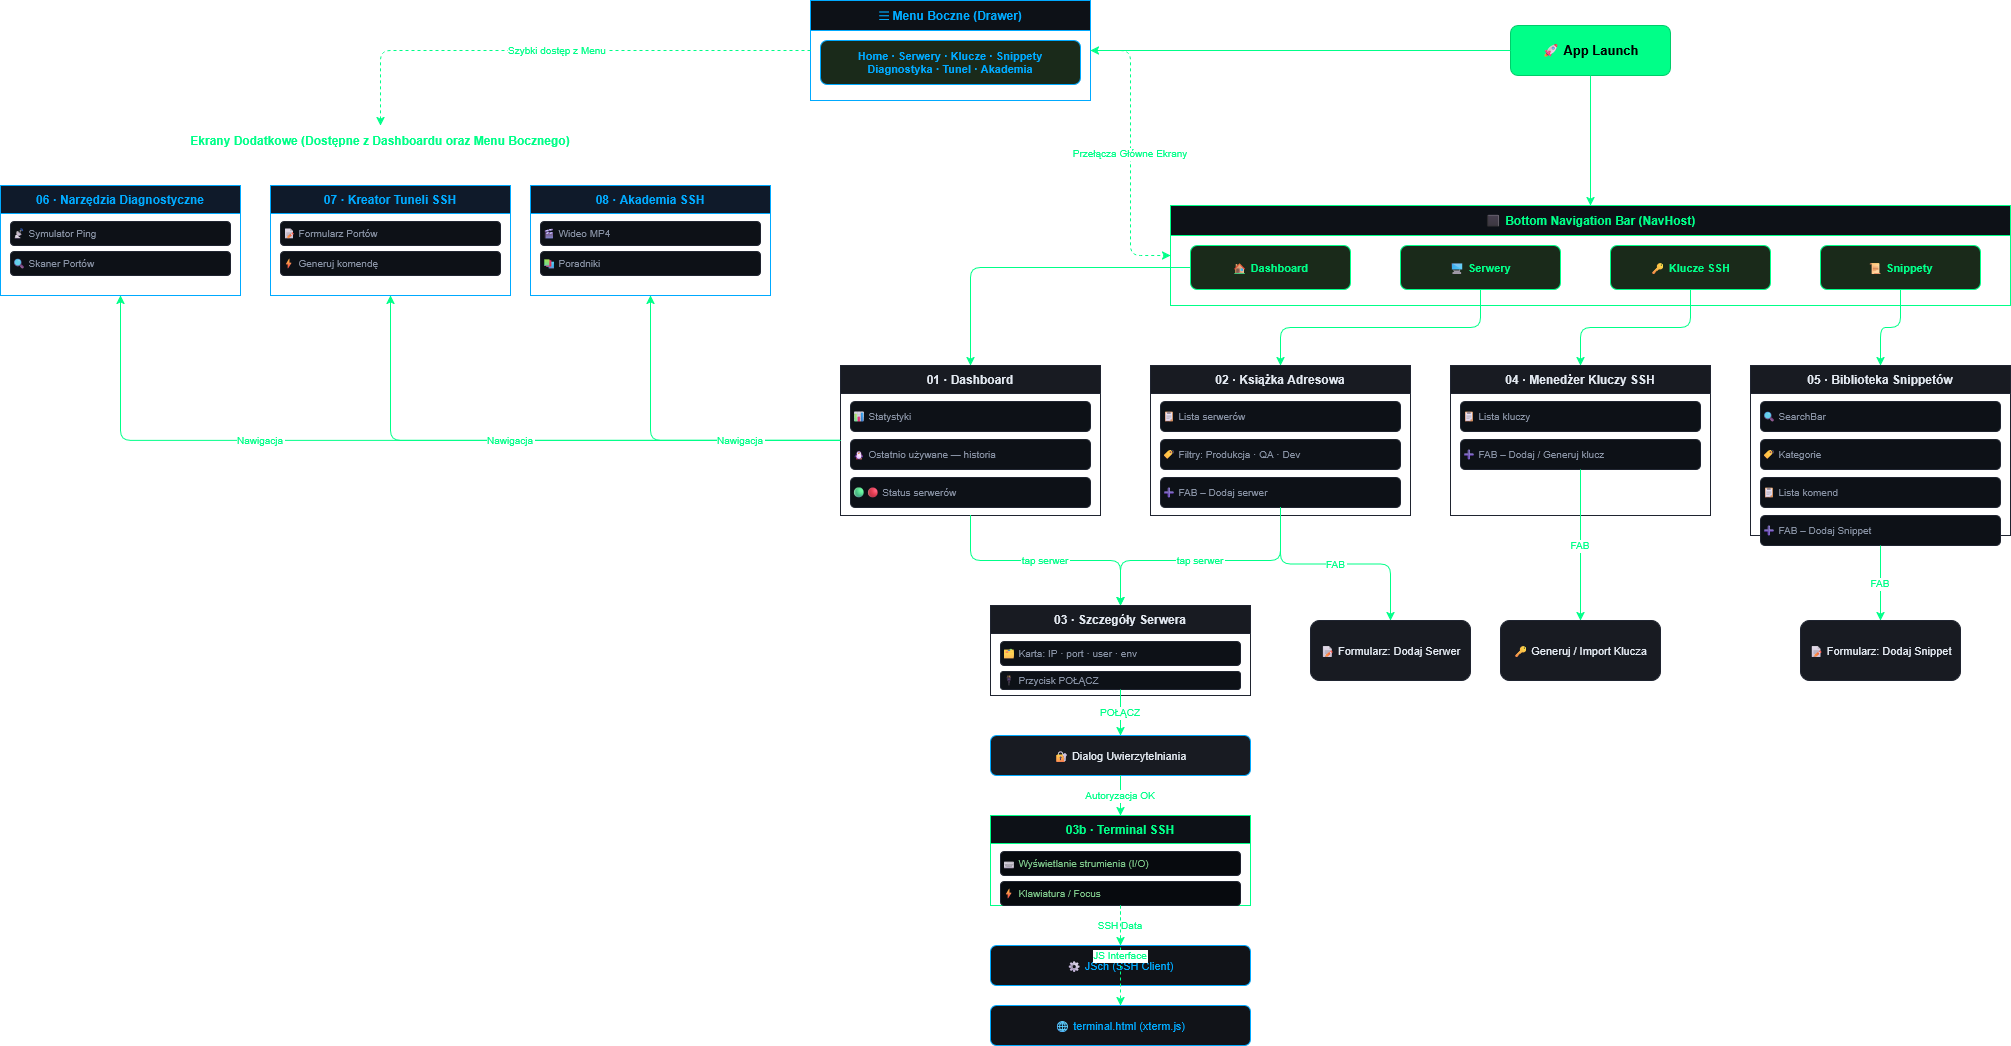

The diagram above was exported from draw.io. Its source (the exported page's mxGraphModel, read from the mxfile embedded in the PNG):
<mxGraphModel dx="3820" dy="2473" grid="1" gridSize="10" guides="1" tooltips="1" connect="1" arrows="1" fold="1" page="1" pageScale="1" pageWidth="1800" pageHeight="1400" math="0" shadow="0">
  <root>
    <mxCell id="0" />
    <mxCell id="1" parent="0" />
    <mxCell id="launch" parent="1" style="rounded=1;whiteSpace=wrap;html=1;fillColor=#00ff88;strokeColor=#00cc6a;fontColor=#000000;fontStyle=1;fontSize=13;" value="🚀 App Launch" vertex="1">
      <mxGeometry height="50" width="160" x="460" y="-415" as="geometry" />
    </mxCell>
    <mxCell id="drawer_bg" parent="1" style="swimlane;fillColor=#0d1117;strokeColor=#00aaff;fontColor=#00aaff;fontStyle=1;fontSize=12;startSize=30;" value="☰ Menu Boczne (Drawer)" vertex="1">
      <mxGeometry height="100" width="280" x="-240" y="-440" as="geometry" />
    </mxCell>
    <mxCell id="drawer_items" parent="drawer_bg" style="rounded=1;fillColor=#1a2a1a;strokeColor=#00aaff;fontColor=#00aaff;fontStyle=1;fontSize=11;align=center;" value="Home · Serwery · Klucze · Snippety&#10;Diagnostyka · Tunel · Akademia" vertex="1">
      <mxGeometry height="44" width="260" x="10" y="40" as="geometry" />
    </mxCell>
    <mxCell id="e_launch_drawer" edge="1" parent="1" source="launch" style="edgeStyle=orthogonalEdgeStyle;strokeColor=#00ff88;" target="drawer_bg">
      <mxGeometry relative="1" as="geometry" />
    </mxCell>
    <mxCell id="bnav_bg" parent="1" style="swimlane;fillColor=#0d1117;strokeColor=#00ff88;fontColor=#00ff88;fontStyle=1;fontSize=12;startSize=30;" value="⬛ Bottom Navigation Bar (NavHost)" vertex="1">
      <mxGeometry height="100" width="840" x="120" y="-235" as="geometry" />
    </mxCell>
    <mxCell id="nav1" parent="bnav_bg" style="rounded=1;fillColor=#1a2a1a;strokeColor=#00ff88;fontColor=#00ff88;fontStyle=1;fontSize=11;" value="🏠 Dashboard" vertex="1">
      <mxGeometry height="44" width="160" x="20" y="40" as="geometry" />
    </mxCell>
    <mxCell id="nav2" parent="bnav_bg" style="rounded=1;fillColor=#1a2a1a;strokeColor=#00ff88;fontColor=#00ff88;fontStyle=1;fontSize=11;" value="🖥 Serwery" vertex="1">
      <mxGeometry height="44" width="160" x="230" y="40" as="geometry" />
    </mxCell>
    <mxCell id="nav3" parent="bnav_bg" style="rounded=1;fillColor=#1a2a1a;strokeColor=#00ff88;fontColor=#00ff88;fontStyle=1;fontSize=11;" value="🔑 Klucze SSH" vertex="1">
      <mxGeometry height="44" width="160" x="440" y="40" as="geometry" />
    </mxCell>
    <mxCell id="nav4" parent="bnav_bg" style="rounded=1;fillColor=#1a2a1a;strokeColor=#00ff88;fontColor=#00ff88;fontStyle=1;fontSize=11;" value="📜 Snippety" vertex="1">
      <mxGeometry height="44" width="160" x="650" y="40" as="geometry" />
    </mxCell>
    <mxCell id="e_launch_bnav" edge="1" parent="1" source="launch" style="edgeStyle=orthogonalEdgeStyle;strokeColor=#00ff88;" target="bnav_bg">
      <mxGeometry relative="1" as="geometry" />
    </mxCell>
    <mxCell id="e_drawer_bnav" edge="1" parent="1" source="drawer_bg" style="edgeStyle=orthogonalEdgeStyle;dashed=1;fontSize=10;fontColor=#00ff88;strokeColor=#00ff88;exitX=1;exitY=0.5;entryX=0;entryY=0.5;" target="bnav_bg" value="Przełącza Główne Ekrany">
      <mxGeometry relative="1" as="geometry" />
    </mxCell>
    <mxCell id="e_drawer_extras" edge="1" parent="1" source="drawer_bg" style="edgeStyle=orthogonalEdgeStyle;dashed=1;fontSize=10;fontColor=#00ff88;strokeColor=#00ff88;exitX=0;exitY=0.5;entryX=0.5;entryY=0;entryDx=0;entryDy=0;" target="extras_label" value="Szybki dostęp z Menu">
      <mxGeometry relative="1" as="geometry">
        <Array as="points">
          <mxPoint x="-670" y="-390" />
        </Array>
        <mxPoint x="-590" y="-345" as="targetPoint" />
      </mxGeometry>
    </mxCell>
    <mxCell id="dashboard_bg" parent="1" style="swimlane;fillColor=#181b22;strokeColor=#1f2430;fontColor=#e2e8f0;fontStyle=1;fontSize=12;startSize=28;" value="01 · Dashboard" vertex="1">
      <mxGeometry height="150" width="260" x="-210" y="-75" as="geometry" />
    </mxCell>
    <mxCell id="d1" parent="dashboard_bg" style="rounded=1;fillColor=#0d1117;strokeColor=#1f2430;fontColor=#8892a4;fontSize=10;align=left;" value="📊 Statystyki" vertex="1">
      <mxGeometry height="30" width="240" x="10" y="36" as="geometry" />
    </mxCell>
    <mxCell id="d2" parent="dashboard_bg" style="rounded=1;fillColor=#0d1117;strokeColor=#1f2430;fontColor=#8892a4;fontSize=10;align=left;" value="🐧 Ostatnio używane — historia" vertex="1">
      <mxGeometry height="30" width="240" x="10" y="74" as="geometry" />
    </mxCell>
    <mxCell id="d3" parent="dashboard_bg" style="rounded=1;fillColor=#0d1117;strokeColor=#1f2430;fontColor=#8892a4;fontSize=10;align=left;" value="🟢🔴 Status serwerów" vertex="1">
      <mxGeometry height="30" width="240" x="10" y="112" as="geometry" />
    </mxCell>
    <mxCell id="e_nav1_dash" edge="1" parent="1" source="nav1" style="edgeStyle=orthogonalEdgeStyle;strokeColor=#00ff88;" target="dashboard_bg">
      <mxGeometry relative="1" as="geometry" />
    </mxCell>
    <mxCell id="servers_bg" parent="1" style="swimlane;fillColor=#181b22;strokeColor=#1f2430;fontColor=#e2e8f0;fontStyle=1;fontSize=12;startSize=28;" value="02 · Książka Adresowa" vertex="1">
      <mxGeometry height="150" width="260" x="100" y="-75" as="geometry" />
    </mxCell>
    <mxCell id="s1" parent="servers_bg" style="rounded=1;fillColor=#0d1117;strokeColor=#1f2430;fontColor=#8892a4;fontSize=10;align=left;" value="📋 Lista serwerów" vertex="1">
      <mxGeometry height="30" width="240" x="10" y="36" as="geometry" />
    </mxCell>
    <mxCell id="s2" parent="servers_bg" style="rounded=1;fillColor=#0d1117;strokeColor=#1f2430;fontColor=#8892a4;fontSize=10;align=left;" value="🏷 Filtry: Produkcja · QA · Dev" vertex="1">
      <mxGeometry height="30" width="240" x="10" y="74" as="geometry" />
    </mxCell>
    <mxCell id="s3" parent="servers_bg" style="rounded=1;fillColor=#0d1117;strokeColor=#1f2430;fontColor=#8892a4;fontSize=10;align=left;" value="➕ FAB – Dodaj serwer" vertex="1">
      <mxGeometry height="30" width="240" x="10" y="112" as="geometry" />
    </mxCell>
    <mxCell id="e_nav2_srv" edge="1" parent="1" source="nav2" style="edgeStyle=orthogonalEdgeStyle;strokeColor=#00ff88;" target="servers_bg">
      <mxGeometry relative="1" as="geometry" />
    </mxCell>
    <mxCell id="keys_bg" parent="1" style="swimlane;fillColor=#181b22;strokeColor=#1f2430;fontColor=#e2e8f0;fontStyle=1;fontSize=12;startSize=28;" value="04 · Menedżer Kluczy SSH" vertex="1">
      <mxGeometry height="150" width="260" x="400" y="-75" as="geometry" />
    </mxCell>
    <mxCell id="k1" parent="keys_bg" style="rounded=1;fillColor=#0d1117;strokeColor=#1f2430;fontColor=#8892a4;fontSize=10;align=left;" value="📋 Lista kluczy" vertex="1">
      <mxGeometry height="30" width="240" x="10" y="36" as="geometry" />
    </mxCell>
    <mxCell id="k2" parent="keys_bg" style="rounded=1;fillColor=#0d1117;strokeColor=#1f2430;fontColor=#8892a4;fontSize=10;align=left;" value="➕ FAB – Dodaj / Generuj klucz" vertex="1">
      <mxGeometry height="30" width="240" x="10" y="74" as="geometry" />
    </mxCell>
    <mxCell id="e_nav3_keys" edge="1" parent="1" source="nav3" style="edgeStyle=orthogonalEdgeStyle;strokeColor=#00ff88;" target="keys_bg">
      <mxGeometry relative="1" as="geometry" />
    </mxCell>
    <mxCell id="snippets_bg" parent="1" style="swimlane;fillColor=#181b22;strokeColor=#1f2430;fontColor=#e2e8f0;fontStyle=1;fontSize=12;startSize=28;" value="05 · Biblioteka Snippetów" vertex="1">
      <mxGeometry height="170" width="260" x="700" y="-75" as="geometry" />
    </mxCell>
    <mxCell id="sn1" parent="snippets_bg" style="rounded=1;fillColor=#0d1117;strokeColor=#1f2430;fontColor=#8892a4;fontSize=10;align=left;" value="🔍 SearchBar" vertex="1">
      <mxGeometry height="30" width="240" x="10" y="36" as="geometry" />
    </mxCell>
    <mxCell id="sn2" parent="snippets_bg" style="rounded=1;fillColor=#0d1117;strokeColor=#1f2430;fontColor=#8892a4;fontSize=10;align=left;" value="🏷 Kategorie" vertex="1">
      <mxGeometry height="30" width="240" x="10" y="74" as="geometry" />
    </mxCell>
    <mxCell id="sn3" parent="snippets_bg" style="rounded=1;fillColor=#0d1117;strokeColor=#1f2430;fontColor=#8892a4;fontSize=10;align=left;" value="📋 Lista komend" vertex="1">
      <mxGeometry height="30" width="240" x="10" y="112" as="geometry" />
    </mxCell>
    <mxCell id="sn4" parent="snippets_bg" style="rounded=1;fillColor=#0d1117;strokeColor=#1f2430;fontColor=#8892a4;fontSize=10;align=left;" value="➕ FAB – Dodaj Snippet" vertex="1">
      <mxGeometry height="30" width="240" x="10" y="150" as="geometry" />
    </mxCell>
    <mxCell id="e_nav4_snip" edge="1" parent="1" source="nav4" style="edgeStyle=orthogonalEdgeStyle;strokeColor=#00ff88;" target="snippets_bg">
      <mxGeometry relative="1" as="geometry" />
    </mxCell>
    <mxCell id="server_detail" parent="1" style="swimlane;fillColor=#181b22;strokeColor=#1f2430;fontColor=#e2e8f0;fontStyle=1;fontSize=12;startSize=28;" value="03 · Szczegóły Serwera" vertex="1">
      <mxGeometry height="90" width="260" x="-60" y="165" as="geometry" />
    </mxCell>
    <mxCell id="sd1" parent="server_detail" style="rounded=1;fillColor=#0d1117;strokeColor=#1f2430;fontColor=#8892a4;fontSize=10;align=left;" value="🗂 Karta: IP · port · user · env" vertex="1">
      <mxGeometry height="24" width="240" x="10" y="36" as="geometry" />
    </mxCell>
    <mxCell id="sd2" parent="server_detail" style="rounded=1;fillColor=#0d1117;strokeColor=#1f2430;fontColor=#8892a4;fontSize=10;align=left;" value="🔌 Przycisk POŁĄCZ" vertex="1">
      <mxGeometry height="18" width="240" x="10" y="66" as="geometry" />
    </mxCell>
    <mxCell id="e_dash_sd" edge="1" parent="1" source="dashboard_bg" style="edgeStyle=orthogonalEdgeStyle;fontSize=10;fontColor=#00ff88;strokeColor=#00ff88;" target="server_detail" value="tap serwer">
      <mxGeometry relative="1" as="geometry" />
    </mxCell>
    <mxCell id="e_srv_sd" edge="1" parent="1" source="servers_bg" style="edgeStyle=orthogonalEdgeStyle;fontSize=10;fontColor=#00ff88;strokeColor=#00ff88;" target="server_detail" value="tap serwer">
      <mxGeometry relative="1" as="geometry" />
    </mxCell>
    <mxCell id="add_server" parent="1" style="rounded=1;fillColor=#181b22;strokeColor=#1f2430;fontColor=#e2e8f0;fontSize=11;" value="📝 Formularz: Dodaj Serwer" vertex="1">
      <mxGeometry height="60" width="160" x="260" y="180" as="geometry" />
    </mxCell>
    <mxCell id="e_s3_addserver" edge="1" parent="1" source="s3" style="edgeStyle=orthogonalEdgeStyle;fontSize=10;fontColor=#00ff88;strokeColor=#00ff88;" target="add_server" value="FAB">
      <mxGeometry relative="1" as="geometry" />
    </mxCell>
    <mxCell id="key_form" parent="1" style="rounded=1;fillColor=#181b22;strokeColor=#1f2430;fontColor=#e2e8f0;fontSize=11;" value="🔑 Generuj / Import Klucza" vertex="1">
      <mxGeometry height="60" width="160" x="450" y="180" as="geometry" />
    </mxCell>
    <mxCell id="e_k2_keyform" edge="1" parent="1" source="k2" style="edgeStyle=orthogonalEdgeStyle;fontSize=10;fontColor=#00ff88;strokeColor=#00ff88;" target="key_form" value="FAB">
      <mxGeometry relative="1" as="geometry" />
    </mxCell>
    <mxCell id="snippet_form" parent="1" style="rounded=1;fillColor=#181b22;strokeColor=#1f2430;fontColor=#e2e8f0;fontSize=11;" value="📝 Formularz: Dodaj Snippet" vertex="1">
      <mxGeometry height="60" width="160" x="750" y="180" as="geometry" />
    </mxCell>
    <mxCell id="e_sn4_snipform" edge="1" parent="1" source="sn4" style="edgeStyle=orthogonalEdgeStyle;fontSize=10;fontColor=#00ff88;strokeColor=#00ff88;" target="snippet_form" value="FAB">
      <mxGeometry relative="1" as="geometry" />
    </mxCell>
    <mxCell id="auth_dialog" parent="1" style="rounded=1;fillColor=#181b22;strokeColor=#00aaff;fontColor=#e2e8f0;fontSize=11;" value="🔐 Dialog Uwierzytelniania" vertex="1">
      <mxGeometry height="40" width="260" x="-60" y="295" as="geometry" />
    </mxCell>
    <mxCell id="e_sd_auth" edge="1" parent="1" source="sd2" style="edgeStyle=orthogonalEdgeStyle;fontSize=10;fontColor=#00ff88;strokeColor=#00ff88;" target="auth_dialog" value="POŁĄCZ">
      <mxGeometry relative="1" as="geometry" />
    </mxCell>
    <mxCell id="terminal_bg" parent="1" style="swimlane;fillColor=#0d1117;strokeColor=#00ff88;fontColor=#00ff88;fontStyle=1;fontSize=12;startSize=28;" value="03b · Terminal SSH" vertex="1">
      <mxGeometry height="90" width="260" x="-60" y="375" as="geometry" />
    </mxCell>
    <mxCell id="t1" parent="terminal_bg" style="rounded=1;fillColor=#070a0e;strokeColor=#1f2430;fontColor=#7ec88a;fontSize=10;align=left;" value="⌨ Wyświetlanie strumienia (I/O)" vertex="1">
      <mxGeometry height="24" width="240" x="10" y="36" as="geometry" />
    </mxCell>
    <mxCell id="t2" parent="terminal_bg" style="rounded=1;fillColor=#070a0e;strokeColor=#1f2430;fontColor=#7ec88a;fontSize=10;align=left;" value="⚡ Klawiatura / Focus" vertex="1">
      <mxGeometry height="24" width="240" x="10" y="66" as="geometry" />
    </mxCell>
    <mxCell id="e_auth_term" edge="1" parent="1" source="auth_dialog" style="edgeStyle=orthogonalEdgeStyle;fontSize=10;fontColor=#00ff88;strokeColor=#00ff88;" target="terminal_bg" value="Autoryzacja OK">
      <mxGeometry relative="1" as="geometry" />
    </mxCell>
    <mxCell id="jsch_engine" parent="1" style="rounded=1;fillColor=#111318;strokeColor=#00aaff;fontColor=#00aaff;fontSize=11;" value="⚙ JSch (SSH Client)" vertex="1">
      <mxGeometry height="40" width="260" x="-60" y="505" as="geometry" />
    </mxCell>
    <mxCell id="xterm_html" parent="1" style="rounded=1;fillColor=#111318;strokeColor=#00aaff;fontColor=#00aaff;fontSize=11;" value="🌐 terminal.html (xterm.js)" vertex="1">
      <mxGeometry height="40" width="260" x="-60" y="565" as="geometry" />
    </mxCell>
    <mxCell id="e_term_jsch" edge="1" parent="1" source="terminal_bg" style="edgeStyle=orthogonalEdgeStyle;dashed=1;fontSize=10;fontColor=#00ff88;strokeColor=#00ff88;" target="jsch_engine" value="SSH Data">
      <mxGeometry relative="1" as="geometry" />
    </mxCell>
    <mxCell id="e_term_xterm" edge="1" parent="1" source="terminal_bg" style="edgeStyle=orthogonalEdgeStyle;dashed=1;fontSize=10;fontColor=#00ff88;strokeColor=#00ff88;" target="xterm_html" value="JS Interface">
      <mxGeometry relative="1" as="geometry" />
    </mxCell>
    <mxCell id="extras_label" parent="1" style="text;html=1;strokeColor=none;fillColor=none;align=center;verticalAlign=middle;whiteSpace=wrap;rounded=0;fontColor=#00ff88;fontSize=12;fontStyle=1;" value="Ekrany Dodatkowe (Dostępne z Dashboardu oraz Menu Bocznego)" vertex="1">
      <mxGeometry height="30" width="760" x="-1050" y="-315" as="geometry" />
    </mxCell>
    <mxCell id="diag_bg" parent="1" style="swimlane;fillColor=#0f1a2a;strokeColor=#0af;fontColor=#0af;fontStyle=1;fontSize=12;startSize=28;" value="06 · Narzędzia Diagnostyczne" vertex="1">
      <mxGeometry height="110" width="240" x="-1050" y="-255" as="geometry" />
    </mxCell>
    <mxCell id="dg1" parent="diag_bg" style="rounded=1;fillColor=#0d1117;strokeColor=#1f2430;fontColor=#8892a4;fontSize=10;align=left;" value="📡 Symulator Ping" vertex="1">
      <mxGeometry height="24" width="220" x="10" y="36" as="geometry" />
    </mxCell>
    <mxCell id="dg2" parent="diag_bg" style="rounded=1;fillColor=#0d1117;strokeColor=#1f2430;fontColor=#8892a4;fontSize=10;align=left;" value="🔍 Skaner Portów" vertex="1">
      <mxGeometry height="24" width="220" x="10" y="66" as="geometry" />
    </mxCell>
    <mxCell id="e_dash_diag" edge="1" parent="1" source="dashboard_bg" style="edgeStyle=orthogonalEdgeStyle;fontSize=10;fontColor=#00ff88;strokeColor=#00ff88;" target="diag_bg" value="Nawigacja">
      <mxGeometry relative="1" x="0.3411" as="geometry">
        <mxPoint as="offset" />
      </mxGeometry>
    </mxCell>
    <mxCell id="tunnel_bg" parent="1" style="swimlane;fillColor=#0f1a2a;strokeColor=#0af;fontColor=#0af;fontStyle=1;fontSize=12;startSize=28;" value="07 · Kreator Tuneli SSH" vertex="1">
      <mxGeometry height="110" width="240" x="-780" y="-255" as="geometry" />
    </mxCell>
    <mxCell id="tn1" parent="tunnel_bg" style="rounded=1;fillColor=#0d1117;strokeColor=#1f2430;fontColor=#8892a4;fontSize=10;align=left;" value="📝 Formularz Portów" vertex="1">
      <mxGeometry height="24" width="220" x="10" y="36" as="geometry" />
    </mxCell>
    <mxCell id="tn2" parent="tunnel_bg" style="rounded=1;fillColor=#0d1117;strokeColor=#1f2430;fontColor=#8892a4;fontSize=10;align=left;" value="⚡ Generuj komendę" vertex="1">
      <mxGeometry height="24" width="220" x="10" y="66" as="geometry" />
    </mxCell>
    <mxCell id="e_dash_tunnel" edge="1" parent="1" source="dashboard_bg" style="edgeStyle=orthogonalEdgeStyle;fontSize=10;fontColor=#00ff88;strokeColor=#00ff88;" target="tunnel_bg" value="Nawigacja">
      <mxGeometry relative="1" x="0.1093" as="geometry">
        <mxPoint as="offset" />
      </mxGeometry>
    </mxCell>
    <mxCell id="academy_bg" parent="1" style="swimlane;fillColor=#0f1a2a;strokeColor=#0af;fontColor=#0af;fontStyle=1;fontSize=12;startSize=28;" value="08 · Akademia SSH" vertex="1">
      <mxGeometry height="110" width="240" x="-520" y="-255" as="geometry" />
    </mxCell>
    <mxCell id="ac1" parent="academy_bg" style="rounded=1;fillColor=#0d1117;strokeColor=#1f2430;fontColor=#8892a4;fontSize=10;align=left;" value="🎬 Wideo MP4" vertex="1">
      <mxGeometry height="24" width="220" x="10" y="36" as="geometry" />
    </mxCell>
    <mxCell id="ac2" parent="academy_bg" style="rounded=1;fillColor=#0d1117;strokeColor=#1f2430;fontColor=#8892a4;fontSize=10;align=left;" value="📚 Poradniki" vertex="1">
      <mxGeometry height="24" width="220" x="10" y="66" as="geometry" />
    </mxCell>
    <mxCell id="e_dash_acad" edge="1" parent="1" source="dashboard_bg" style="edgeStyle=orthogonalEdgeStyle;fontSize=10;fontColor=#00ff88;strokeColor=#00ff88;" target="academy_bg" value="Nawigacja">
      <mxGeometry relative="1" x="-0.4029" as="geometry">
        <mxPoint as="offset" />
      </mxGeometry>
    </mxCell>
  </root>
</mxGraphModel>